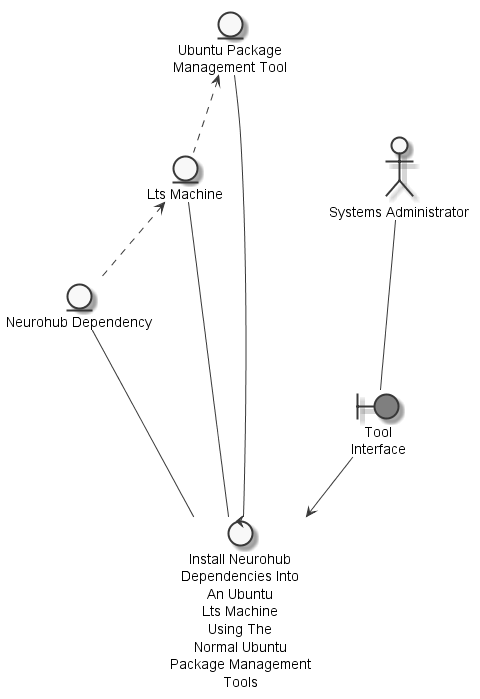

The diagram above was rendered by PlantUML. Its source (embedded in the PNG):
@startuml
	skinparam defaultTextAlignment center
	skinparam monochrome true

	entity "Neurohub Dependency" as thingneurohubdependency
	entity "Lts Machine" as thingltsmachine
	entity "Ubuntu Package\nManagement Tool" as thingubuntupackagemanagementtool
	actor "Systems Administrator" as actorsystemsadministrator
	boundary "Tool\nInterface" as thingtoolinterface #grey
	control "Install Neurohub\nDependencies Into\nAn Ubuntu\nLts Machine\nUsing The\nNormal Ubuntu\nPackage Management\nTools" as controlinstallneurohubdependencyubuntultsmachinenormalubuntupackagemanagementtools

	thingltsmachine <.. thingneurohubdependency
	thingubuntupackagemanagementtool <.. thingltsmachine
	actorsystemsadministrator --- thingtoolinterface
	thingneurohubdependency --- controlinstallneurohubdependencyubuntultsmachinenormalubuntupackagemanagementtools
	thingltsmachine --- controlinstallneurohubdependencyubuntultsmachinenormalubuntupackagemanagementtools
	thingubuntupackagemanagementtool --- controlinstallneurohubdependencyubuntultsmachinenormalubuntupackagemanagementtools
	thingtoolinterface --> controlinstallneurohubdependencyubuntultsmachinenormalubuntupackagemanagementtools

@enduml